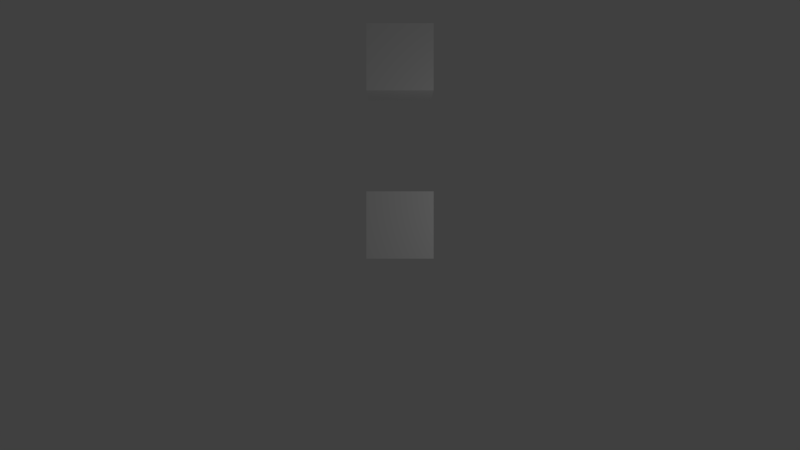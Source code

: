 # Source: SlowParent.blend  (saved by Blender 2.79.1; exported with 4.5.12 LTS)
import bpy
from mathutils import Matrix  # noqa: F401  (used for matrix-valued properties, if any)

bpy.ops.wm.read_factory_settings(use_empty=True)
scene = bpy.context.scene
scene.name = 'Scene'

# ---- collections
col_collection_1 = bpy.data.collections.new('Collection 1'); scene.collection.children.link(col_collection_1)

# ---- materials (node trees are filled in below, after node groups)
mat_material = bpy.data.materials.new('Material')
mat_material.alpha_threshold = 0.0
mat_material.use_transparent_shadow = False
mat_material.roughness = 0.5
mat_material.line_color = (0.0, 0.0, 0.0, 1.0)

# ---- material node trees

# ---- world
world_world = bpy.data.worlds.new('World'); scene.world = world_world
world_world.color = (0.05088, 0.05088, 0.05088)
world_world.use_sun_shadow = False
world_world.sun_shadow_jitter_overblur = 0.0
world_world.cycles.sampling_method = 'MANUAL'

# ---- cameras
cam_camera = bpy.data.cameras.new('Camera')
cam_camera.clip_end = 100.0
cam_camera.lens = 35.0
cam_camera.sensor_width = 32.0
cam_camera.sensor_height = 18.0
cam_camera.ortho_scale = 7.314
cam_camera.dof.focus_distance = 0.0
cam_camera.dof.aperture_fstop = 128.0

# ---- lights
light_lamp = bpy.data.lights.new('Lamp', 'POINT')
light_lamp.transmission_factor = 0.0
light_lamp.cutoff_distance = 30.0
light_lamp.energy = 100.0
light_lamp.shadow_buffer_clip_start = 1.001
light_lamp.shadow_soft_size = 0.1
light_lamp.shadow_maximum_resolution = 0.006
light_lamp.use_absolute_resolution = True

# ---- meshes
me_cube = bpy.data.meshes.new('Cube')
me_cube.from_pydata([(1.0, 1.0, -1.0), (1.0, -1.0, -1.0), (-1.0, -1.0, -1.0), (-1.0, 1.0, -1.0), (1.0, 1.0, 1.0), (1.0, -1.0, 1.0), (-1.0, -1.0, 1.0), (-1.0, 1.0, 1.0)], [], [(0, 1, 2, 3), (4, 7, 6, 5), (0, 4, 5, 1), (1, 5, 6, 2), (2, 6, 7, 3), (4, 0, 3, 7)])
me_cube.materials.append(mat_material)
me_cube.use_remesh_preserve_volume = False
me_cube.use_remesh_preserve_attributes = False
me_cube.use_mirror_vertex_groups = False
me_cube.update()
me_cube_001 = bpy.data.meshes.new('Cube.001')
me_cube_001.from_pydata([(-1.0, -1.0, -1.0), (-1.0, -1.0, 1.0), (-1.0, 1.0, -1.0), (-1.0, 1.0, 1.0), (1.0, -1.0, -1.0), (1.0, -1.0, 1.0), (1.0, 1.0, -1.0), (1.0, 1.0, 1.0)], [], [(0, 1, 3, 2), (2, 3, 7, 6), (6, 7, 5, 4), (4, 5, 1, 0), (2, 6, 4, 0), (7, 3, 1, 5)])
me_cube_001.use_remesh_preserve_volume = False
me_cube_001.use_remesh_preserve_attributes = False
me_cube_001.use_mirror_vertex_groups = False
me_cube_001.update()

# ---- objects
ob_cube = bpy.data.objects.new('Cube', me_cube)
ob_cube_001 = bpy.data.objects.new('Cube.001', me_cube_001)
ob_lamp = bpy.data.objects.new('Lamp', light_lamp)
ob_camera = bpy.data.objects.new('Camera', cam_camera)

# ---- transforms, parenting, visibility, modifiers, constraints
ob_cube.location = (0.0, 0.0, 0.0)
ob_cube.lock_rotations_4d = False
ob_cube.empty_display_type = 'ARROWS'
ob_cube.lineart.crease_threshold = 0.0
ob_cube_001.parent = ob_cube
ob_cube_001.location = (0.0, 5.0, 0.0)
ob_cube_001.lineart.crease_threshold = 0.0
ob_lamp.location = (4.076, 1.005, 5.904)
ob_lamp.rotation_euler = (0.6503, 0.05522, 1.866)
ob_lamp.lock_rotations_4d = False
ob_lamp.empty_display_type = 'ARROWS'
ob_lamp.color = (0.0, 0.0, 0.0, 0.0)
ob_lamp.lineart.crease_threshold = 0.0
ob_camera.location = (0.0, 0.0, 27.0)
ob_camera.lock_rotations_4d = False
ob_camera.empty_display_type = 'ARROWS'
ob_camera.color = (0.0, 0.0, 0.0, 0.0)
ob_camera.display_type = 'WIRE'
ob_camera.lineart.crease_threshold = 0.0

# ---- collection membership
col_collection_1.objects.link(ob_cube)
col_collection_1.objects.link(ob_cube_001)
col_collection_1.objects.link(ob_lamp)
col_collection_1.objects.link(ob_camera)

# ---- scene / render settings (as saved in the file)
scene.camera = ob_camera
scene.frame_start = 1; scene.frame_end = 250; scene.frame_set(1)
scene.render.engine = 'BLENDER_EEVEE_NEXT'
scene.render.resolution_percentage = 50
scene.render.dither_intensity = 0.0
scene.cycles.use_denoising = False
scene.cycles.samples = 128
scene.cycles.sampling_pattern = 'TABULATED_SOBOL'
scene.cycles.use_adaptive_sampling = False
scene.cycles.use_light_tree = False
scene.view_settings.view_transform = 'Standard'
bpy.context.view_layer.update()
